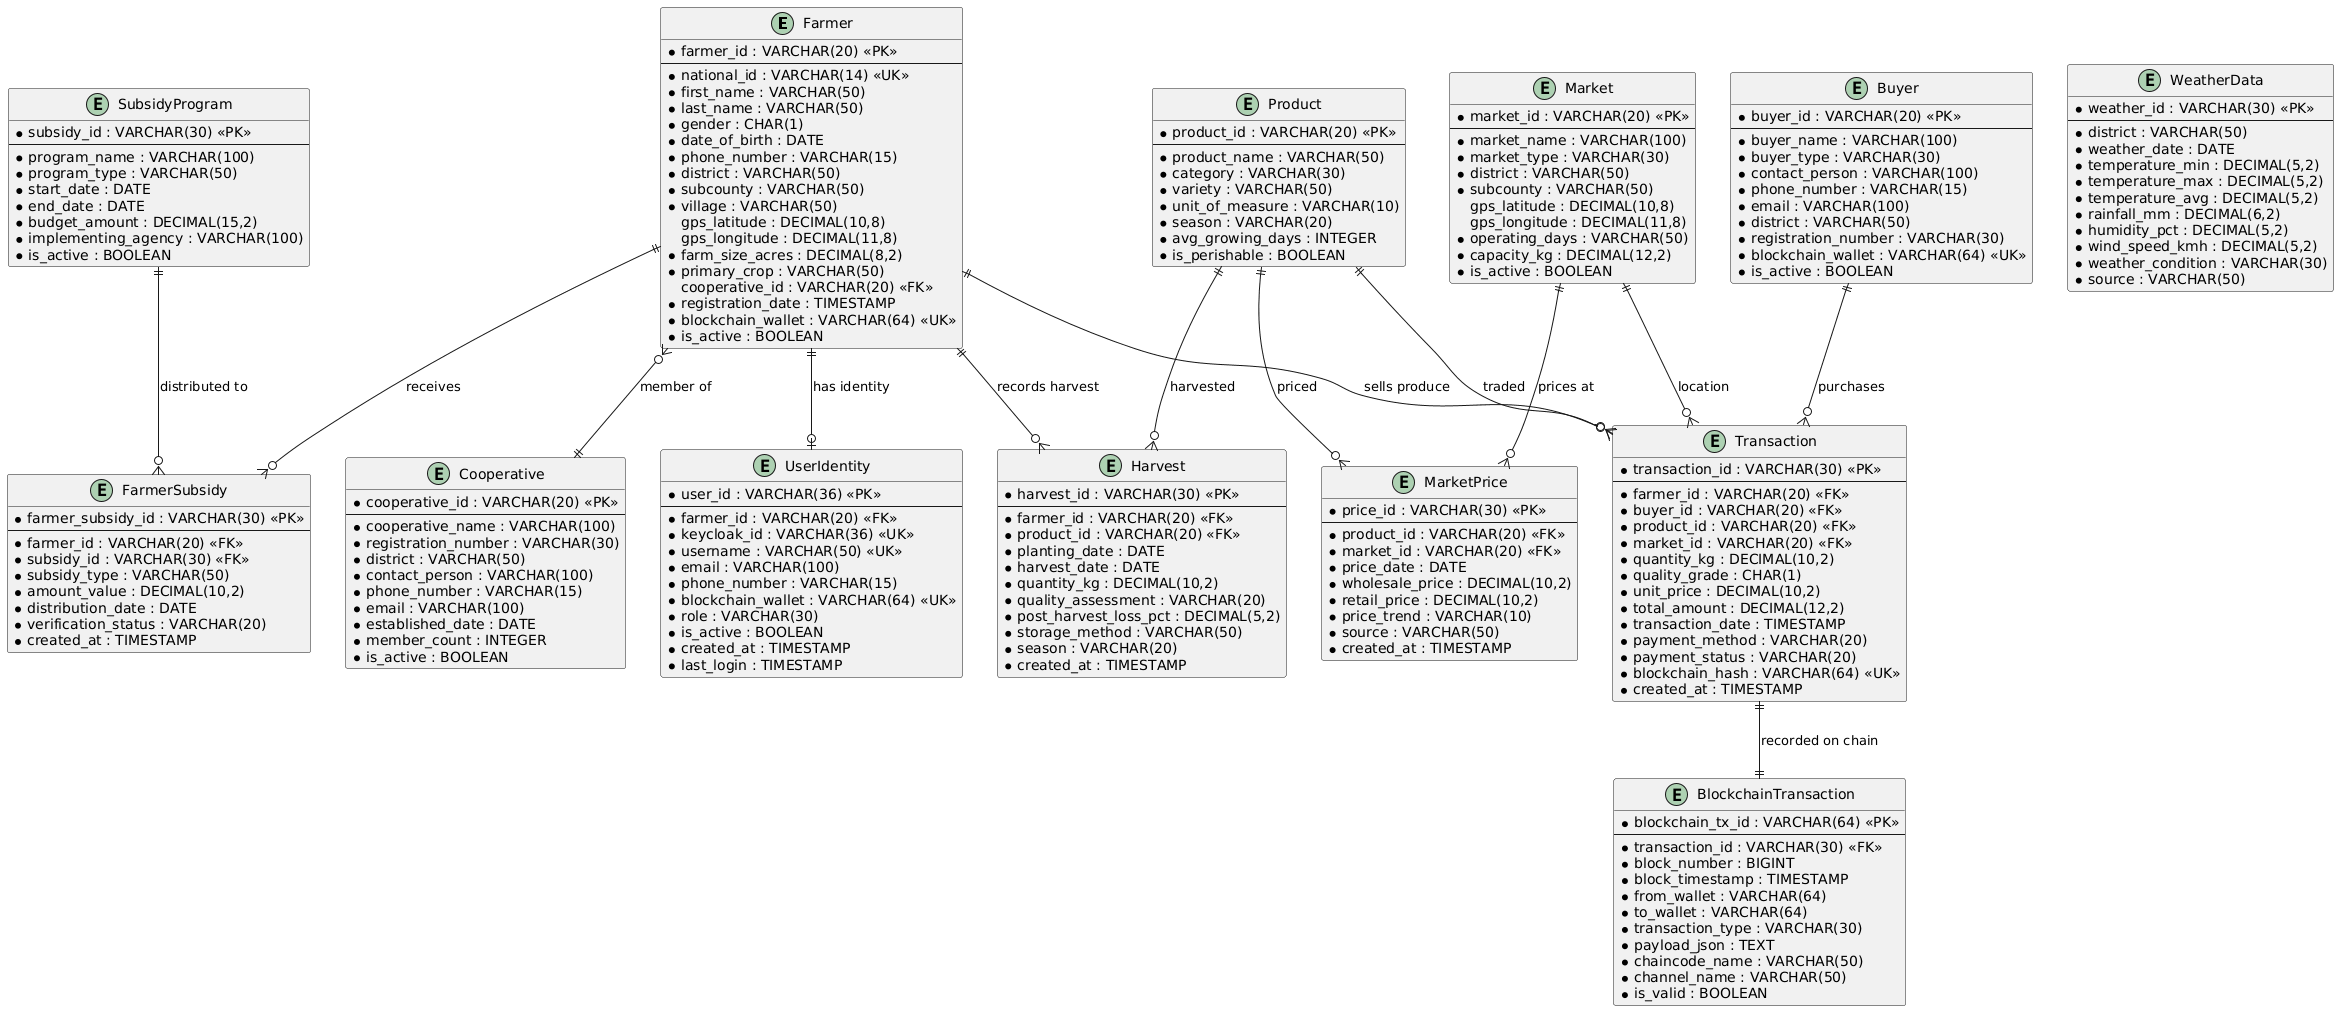

The diagram above was rendered by PlantUML. Its source (embedded in the PNG):
@startuml
' Entity Definitions

entity "Farmer" as farmer {
  * farmer_id : VARCHAR(20) <<PK>>
  --
  * national_id : VARCHAR(14) <<UK>>
  * first_name : VARCHAR(50)
  * last_name : VARCHAR(50)
  * gender : CHAR(1)
  * date_of_birth : DATE
  * phone_number : VARCHAR(15)
  * district : VARCHAR(50)
  * subcounty : VARCHAR(50)
  * village : VARCHAR(50)
  gps_latitude : DECIMAL(10,8)
  gps_longitude : DECIMAL(11,8)
  * farm_size_acres : DECIMAL(8,2)
  * primary_crop : VARCHAR(50)
  cooperative_id : VARCHAR(20) <<FK>>
  * registration_date : TIMESTAMP
  * blockchain_wallet : VARCHAR(64) <<UK>>
  * is_active : BOOLEAN
}

entity "Cooperative" as cooperative {
  * cooperative_id : VARCHAR(20) <<PK>>
  --
  * cooperative_name : VARCHAR(100)
  * registration_number : VARCHAR(30)
  * district : VARCHAR(50)
  * contact_person : VARCHAR(100)
  * phone_number : VARCHAR(15)
  * email : VARCHAR(100)
  * established_date : DATE
  * member_count : INTEGER
  * is_active : BOOLEAN
}

entity "Product" as product {
  * product_id : VARCHAR(20) <<PK>>
  --
  * product_name : VARCHAR(50)
  * category : VARCHAR(30)
  * variety : VARCHAR(50)
  * unit_of_measure : VARCHAR(10)
  * season : VARCHAR(20)
  * avg_growing_days : INTEGER
  * is_perishable : BOOLEAN
}

entity "Market" as market {
  * market_id : VARCHAR(20) <<PK>>
  --
  * market_name : VARCHAR(100)
  * market_type : VARCHAR(30)
  * district : VARCHAR(50)
  * subcounty : VARCHAR(50)
  gps_latitude : DECIMAL(10,8)
  gps_longitude : DECIMAL(11,8)
  * operating_days : VARCHAR(50)
  * capacity_kg : DECIMAL(12,2)
  * is_active : BOOLEAN
}

entity "Buyer" as buyer {
  * buyer_id : VARCHAR(20) <<PK>>
  --
  * buyer_name : VARCHAR(100)
  * buyer_type : VARCHAR(30)
  * contact_person : VARCHAR(100)
  * phone_number : VARCHAR(15)
  * email : VARCHAR(100)
  * district : VARCHAR(50)
  * registration_number : VARCHAR(30)
  * blockchain_wallet : VARCHAR(64) <<UK>>
  * is_active : BOOLEAN
}

entity "Transaction" as transaction {
  * transaction_id : VARCHAR(30) <<PK>>
  --
  * farmer_id : VARCHAR(20) <<FK>>
  * buyer_id : VARCHAR(20) <<FK>>
  * product_id : VARCHAR(20) <<FK>>
  * market_id : VARCHAR(20) <<FK>>
  * quantity_kg : DECIMAL(10,2)
  * quality_grade : CHAR(1)
  * unit_price : DECIMAL(10,2)
  * total_amount : DECIMAL(12,2)
  * transaction_date : TIMESTAMP
  * payment_method : VARCHAR(20)
  * payment_status : VARCHAR(20)
  * blockchain_hash : VARCHAR(64) <<UK>>
  * created_at : TIMESTAMP
}

entity "Harvest" as harvest {
  * harvest_id : VARCHAR(30) <<PK>>
  --
  * farmer_id : VARCHAR(20) <<FK>>
  * product_id : VARCHAR(20) <<FK>>
  * planting_date : DATE
  * harvest_date : DATE
  * quantity_kg : DECIMAL(10,2)
  * quality_assessment : VARCHAR(20)
  * post_harvest_loss_pct : DECIMAL(5,2)
  * storage_method : VARCHAR(50)
  * season : VARCHAR(20)
  * created_at : TIMESTAMP
}

entity "MarketPrice" as market_price {
  * price_id : VARCHAR(30) <<PK>>
  --
  * product_id : VARCHAR(20) <<FK>>
  * market_id : VARCHAR(20) <<FK>>
  * price_date : DATE
  * wholesale_price : DECIMAL(10,2)
  * retail_price : DECIMAL(10,2)
  * price_trend : VARCHAR(10)
  * source : VARCHAR(50)
  * created_at : TIMESTAMP
}

entity "WeatherData" as weather {
  * weather_id : VARCHAR(30) <<PK>>
  --
  * district : VARCHAR(50)
  * weather_date : DATE
  * temperature_min : DECIMAL(5,2)
  * temperature_max : DECIMAL(5,2)
  * temperature_avg : DECIMAL(5,2)
  * rainfall_mm : DECIMAL(6,2)
  * humidity_pct : DECIMAL(5,2)
  * wind_speed_kmh : DECIMAL(5,2)
  * weather_condition : VARCHAR(30)
  * source : VARCHAR(50)
}

entity "SubsidyProgram" as subsidy {
  * subsidy_id : VARCHAR(30) <<PK>>
  --
  * program_name : VARCHAR(100)
  * program_type : VARCHAR(50)
  * start_date : DATE
  * end_date : DATE
  * budget_amount : DECIMAL(15,2)
  * implementing_agency : VARCHAR(100)
  * is_active : BOOLEAN
}

entity "FarmerSubsidy" as farmer_subsidy {
  * farmer_subsidy_id : VARCHAR(30) <<PK>>
  --
  * farmer_id : VARCHAR(20) <<FK>>
  * subsidy_id : VARCHAR(30) <<FK>>
  * subsidy_type : VARCHAR(50)
  * amount_value : DECIMAL(10,2)
  * distribution_date : DATE
  * verification_status : VARCHAR(20)
  * created_at : TIMESTAMP
}

entity "BlockchainTransaction" as blockchain_tx {
  * blockchain_tx_id : VARCHAR(64) <<PK>>
  --
  * transaction_id : VARCHAR(30) <<FK>>
  * block_number : BIGINT
  * block_timestamp : TIMESTAMP
  * from_wallet : VARCHAR(64)
  * to_wallet : VARCHAR(64)
  * transaction_type : VARCHAR(30)
  * payload_json : TEXT
  * chaincode_name : VARCHAR(50)
  * channel_name : VARCHAR(50)
  * is_valid : BOOLEAN
}

entity "UserIdentity" as user_identity {
  * user_id : VARCHAR(36) <<PK>>
  --
  * farmer_id : VARCHAR(20) <<FK>>
  * keycloak_id : VARCHAR(36) <<UK>>
  * username : VARCHAR(50) <<UK>>
  * email : VARCHAR(100)
  * phone_number : VARCHAR(15)
  * blockchain_wallet : VARCHAR(64) <<UK>>
  * role : VARCHAR(30)
  * is_active : BOOLEAN
  * created_at : TIMESTAMP
  * last_login : TIMESTAMP
}

' Relationships

farmer ||--o{ transaction : "sells produce"
farmer ||--o{ harvest : "records harvest"
farmer }o--|| cooperative : "member of"
farmer ||--o| user_identity : "has identity"
farmer ||--o{ farmer_subsidy : "receives"

buyer ||--o{ transaction : "purchases"

product ||--o{ transaction : "traded"
product ||--o{ harvest : "harvested"
product ||--o{ market_price : "priced"

market ||--o{ transaction : "location"
market ||--o{ market_price : "prices at"

transaction ||--|| blockchain_tx : "recorded on chain"

subsidy ||--o{ farmer_subsidy : "distributed to"
@enduml